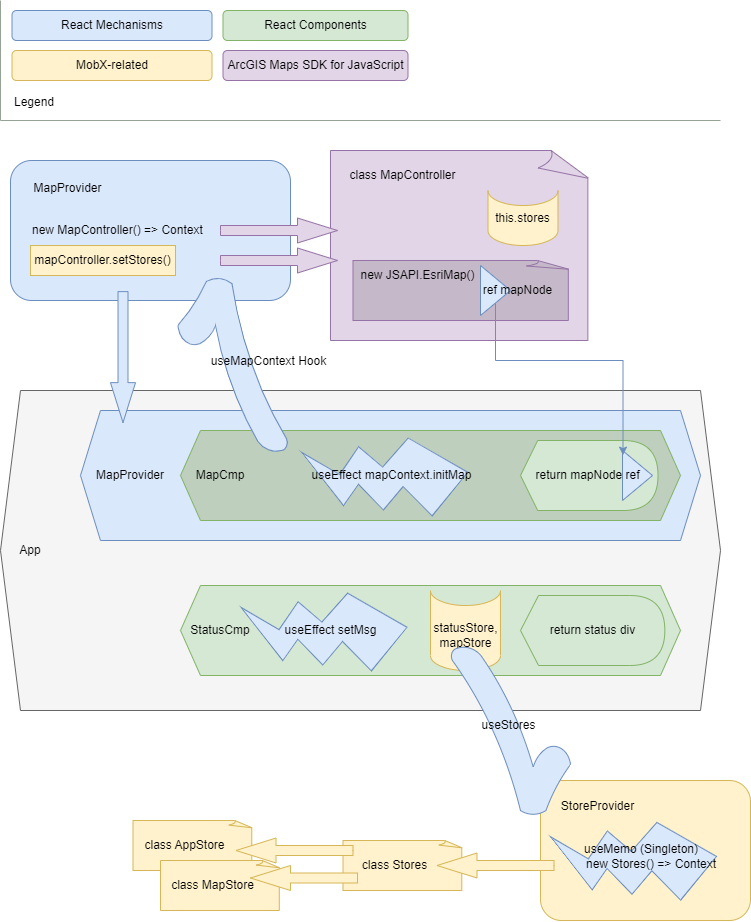

The diagram above was exported from draw.io. Its source (the exported page's mxGraphModel, read from the mxfile embedded in the PNG):
<mxGraphModel dx="2370" dy="1323" grid="1" gridSize="10" guides="1" tooltips="1" connect="1" arrows="1" fold="1" page="1" pageScale="1" pageWidth="850" pageHeight="1100" math="0" shadow="0">
  <root>
    <mxCell id="0" />
    <mxCell id="1" parent="0" />
    <mxCell id="WZ7rXHh_-e7qmHU9D9rn-72" value="" style="group" vertex="1" connectable="0" parent="1">
      <mxGeometry x="620" y="860" width="210" height="140" as="geometry" />
    </mxCell>
    <mxCell id="WZ7rXHh_-e7qmHU9D9rn-63" value="" style="rounded=1;whiteSpace=wrap;html=1;fillColor=#fff2cc;strokeColor=#d6b656;" vertex="1" parent="WZ7rXHh_-e7qmHU9D9rn-72">
      <mxGeometry width="210" height="140" as="geometry" />
    </mxCell>
    <mxCell id="WZ7rXHh_-e7qmHU9D9rn-64" value="StoreProvider" style="text;html=1;strokeColor=none;fillColor=none;align=center;verticalAlign=middle;whiteSpace=wrap;rounded=0;" vertex="1" parent="WZ7rXHh_-e7qmHU9D9rn-72">
      <mxGeometry y="11" width="114.5" height="30" as="geometry" />
    </mxCell>
    <mxCell id="WZ7rXHh_-e7qmHU9D9rn-70" value="" style="group" vertex="1" connectable="0" parent="WZ7rXHh_-e7qmHU9D9rn-72">
      <mxGeometry x="9.995332208178752" y="28.503816283626747" width="173.66466779182122" height="111.4923674327465" as="geometry" />
    </mxCell>
    <mxCell id="WZ7rXHh_-e7qmHU9D9rn-68" value="" style="verticalLabelPosition=bottom;verticalAlign=top;html=1;shape=mxgraph.basic.flash;fillColor=#dae8fc;rotation=80;strokeColor=#6c8ebf;" vertex="1" parent="WZ7rXHh_-e7qmHU9D9rn-70">
      <mxGeometry x="43.664667791821216" y="-24.253816283626747" width="85" height="160" as="geometry" />
    </mxCell>
    <mxCell id="WZ7rXHh_-e7qmHU9D9rn-69" value="useMemo (Singleton)" style="text;html=1;strokeColor=none;fillColor=none;align=center;verticalAlign=middle;whiteSpace=wrap;rounded=0;" vertex="1" parent="WZ7rXHh_-e7qmHU9D9rn-70">
      <mxGeometry x="21.164667791821216" y="25.746183716373253" width="140" height="30" as="geometry" />
    </mxCell>
    <mxCell id="WZ7rXHh_-e7qmHU9D9rn-65" value="new Stores() =&amp;gt; Context" style="text;html=1;strokeColor=none;fillColor=none;align=left;verticalAlign=middle;whiteSpace=wrap;rounded=0;" vertex="1" parent="WZ7rXHh_-e7qmHU9D9rn-70">
      <mxGeometry x="33.664667791821216" y="40.74618371637325" width="140" height="30" as="geometry" />
    </mxCell>
    <mxCell id="WZ7rXHh_-e7qmHU9D9rn-49" value="" style="rounded=1;whiteSpace=wrap;html=1;fillColor=#dae8fc;strokeColor=#6c8ebf;" vertex="1" parent="1">
      <mxGeometry x="90" y="240" width="280" height="140" as="geometry" />
    </mxCell>
    <mxCell id="WZ7rXHh_-e7qmHU9D9rn-1" value="" style="shape=hexagon;perimeter=hexagonPerimeter2;whiteSpace=wrap;html=1;fixedSize=1;fillColor=#f5f5f5;strokeColor=#666666;fontColor=#333333;" vertex="1" parent="1">
      <mxGeometry x="80" y="470" width="720" height="320" as="geometry" />
    </mxCell>
    <mxCell id="WZ7rXHh_-e7qmHU9D9rn-2" value="" style="shape=hexagon;perimeter=hexagonPerimeter2;whiteSpace=wrap;html=1;fixedSize=1;fillColor=#dae8fc;strokeColor=#6c8ebf;" vertex="1" parent="1">
      <mxGeometry x="160" y="490" width="620" height="130" as="geometry" />
    </mxCell>
    <mxCell id="WZ7rXHh_-e7qmHU9D9rn-3" value="" style="shape=hexagon;perimeter=hexagonPerimeter2;whiteSpace=wrap;html=1;fixedSize=1;fillColor=#BECFBD;strokeColor=#82b366;" vertex="1" parent="1">
      <mxGeometry x="260" y="510" width="500" height="90" as="geometry" />
    </mxCell>
    <mxCell id="WZ7rXHh_-e7qmHU9D9rn-5" value="App" style="text;html=1;strokeColor=none;fillColor=none;align=center;verticalAlign=middle;whiteSpace=wrap;rounded=0;" vertex="1" parent="1">
      <mxGeometry x="80" y="615" width="60" height="30" as="geometry" />
    </mxCell>
    <mxCell id="WZ7rXHh_-e7qmHU9D9rn-6" value="MapProvider" style="text;html=1;strokeColor=none;fillColor=none;align=center;verticalAlign=middle;whiteSpace=wrap;rounded=0;" vertex="1" parent="1">
      <mxGeometry x="180" y="540" width="60" height="30" as="geometry" />
    </mxCell>
    <mxCell id="WZ7rXHh_-e7qmHU9D9rn-7" value="MapCmp" style="text;html=1;strokeColor=none;fillColor=none;align=center;verticalAlign=middle;whiteSpace=wrap;rounded=0;" vertex="1" parent="1">
      <mxGeometry x="270" y="540" width="60" height="30" as="geometry" />
    </mxCell>
    <mxCell id="WZ7rXHh_-e7qmHU9D9rn-9" value="" style="shape=hexagon;perimeter=hexagonPerimeter2;whiteSpace=wrap;html=1;fixedSize=1;fillColor=#d5e8d4;strokeColor=#82b366;" vertex="1" parent="1">
      <mxGeometry x="260" y="665" width="500" height="90" as="geometry" />
    </mxCell>
    <mxCell id="WZ7rXHh_-e7qmHU9D9rn-11" value="StatusCmp" style="text;html=1;strokeColor=none;fillColor=none;align=center;verticalAlign=middle;whiteSpace=wrap;rounded=0;" vertex="1" parent="1">
      <mxGeometry x="270" y="695" width="60" height="30" as="geometry" />
    </mxCell>
    <mxCell id="WZ7rXHh_-e7qmHU9D9rn-15" value="" style="shape=display;whiteSpace=wrap;html=1;fillColor=#d5e8d4;strokeColor=#82b366;size=0.125;" vertex="1" parent="1">
      <mxGeometry x="600" y="520" width="137.5" height="70" as="geometry" />
    </mxCell>
    <mxCell id="WZ7rXHh_-e7qmHU9D9rn-19" value="" style="verticalLabelPosition=bottom;verticalAlign=top;html=1;shape=mxgraph.basic.flash;fillColor=#dae8fc;rotation=80;strokeColor=#6c8ebf;" vertex="1" parent="1">
      <mxGeometry x="425" y="480" width="85" height="160" as="geometry" />
    </mxCell>
    <mxCell id="WZ7rXHh_-e7qmHU9D9rn-18" value="useEffect mapContext.initMap" style="text;html=1;strokeColor=none;fillColor=none;align=center;verticalAlign=middle;whiteSpace=wrap;rounded=0;" vertex="1" parent="1">
      <mxGeometry x="390" y="540" width="163.17" height="30" as="geometry" />
    </mxCell>
    <mxCell id="WZ7rXHh_-e7qmHU9D9rn-20" value="" style="shape=display;whiteSpace=wrap;html=1;fillColor=#d5e8d4;strokeColor=#82b366;size=0.125;" vertex="1" parent="1">
      <mxGeometry x="600" y="675" width="144.33" height="70" as="geometry" />
    </mxCell>
    <mxCell id="WZ7rXHh_-e7qmHU9D9rn-22" value="" style="verticalLabelPosition=bottom;verticalAlign=top;html=1;shape=mxgraph.basic.flash;fillColor=#dae8fc;rotation=80;strokeColor=#6c8ebf;" vertex="1" parent="1">
      <mxGeometry x="364.33" y="635" width="85" height="160" as="geometry" />
    </mxCell>
    <mxCell id="WZ7rXHh_-e7qmHU9D9rn-23" value="useEffect setMsg" style="text;html=1;strokeColor=none;fillColor=none;align=center;verticalAlign=middle;whiteSpace=wrap;rounded=0;" vertex="1" parent="1">
      <mxGeometry x="357.5" y="695" width="105" height="30" as="geometry" />
    </mxCell>
    <mxCell id="WZ7rXHh_-e7qmHU9D9rn-24" value="" style="shape=cylinder3;whiteSpace=wrap;html=1;boundedLbl=1;backgroundOutline=1;size=15;lid=0;fillColor=#fff2cc;strokeColor=#d6b656;" vertex="1" parent="1">
      <mxGeometry x="510" y="670" width="70" height="80" as="geometry" />
    </mxCell>
    <mxCell id="WZ7rXHh_-e7qmHU9D9rn-25" value="return status div" style="text;html=1;strokeColor=none;fillColor=none;align=center;verticalAlign=middle;whiteSpace=wrap;rounded=0;" vertex="1" parent="1">
      <mxGeometry x="614.66" y="695" width="115" height="30" as="geometry" />
    </mxCell>
    <mxCell id="WZ7rXHh_-e7qmHU9D9rn-27" value="" style="whiteSpace=wrap;html=1;shape=mxgraph.basic.document;fillColor=#e1d5e7;strokeColor=#9673a6;" vertex="1" parent="1">
      <mxGeometry x="410" y="230" width="260" height="190" as="geometry" />
    </mxCell>
    <mxCell id="WZ7rXHh_-e7qmHU9D9rn-28" value="class MapController" style="text;html=1;strokeColor=none;fillColor=none;align=center;verticalAlign=middle;whiteSpace=wrap;rounded=0;" vertex="1" parent="1">
      <mxGeometry x="425" y="240" width="114.5" height="30" as="geometry" />
    </mxCell>
    <mxCell id="WZ7rXHh_-e7qmHU9D9rn-29" value="" style="triangle;whiteSpace=wrap;html=1;fillColor=#dae8fc;strokeColor=#6c8ebf;" vertex="1" parent="1">
      <mxGeometry x="702" y="530" width="30" height="50" as="geometry" />
    </mxCell>
    <mxCell id="WZ7rXHh_-e7qmHU9D9rn-14" value="return mapNode ref" style="text;html=1;strokeColor=none;fillColor=none;align=center;verticalAlign=middle;whiteSpace=wrap;rounded=0;" vertex="1" parent="1">
      <mxGeometry x="610" y="540" width="115" height="30" as="geometry" />
    </mxCell>
    <mxCell id="WZ7rXHh_-e7qmHU9D9rn-32" value="" style="whiteSpace=wrap;html=1;shape=mxgraph.basic.document;fillColor=#C5B9C9;strokeColor=#9673a6;" vertex="1" parent="1">
      <mxGeometry x="432.5" y="340" width="217.5" height="60" as="geometry" />
    </mxCell>
    <mxCell id="WZ7rXHh_-e7qmHU9D9rn-34" value="new JSAPI.EsriMap()" style="text;html=1;strokeColor=none;fillColor=none;align=center;verticalAlign=middle;whiteSpace=wrap;rounded=0;" vertex="1" parent="1">
      <mxGeometry x="425" y="340" width="145" height="30" as="geometry" />
    </mxCell>
    <mxCell id="WZ7rXHh_-e7qmHU9D9rn-56" value="" style="edgeStyle=orthogonalEdgeStyle;rounded=0;orthogonalLoop=1;jettySize=auto;html=1;entryX=0.017;entryY=0.093;entryDx=0;entryDy=0;entryPerimeter=0;fillColor=#dae8fc;strokeColor=#6c8ebf;" edge="1" parent="1" source="WZ7rXHh_-e7qmHU9D9rn-30" target="WZ7rXHh_-e7qmHU9D9rn-29">
      <mxGeometry relative="1" as="geometry">
        <Array as="points">
          <mxPoint x="575" y="440" />
          <mxPoint x="703" y="440" />
        </Array>
      </mxGeometry>
    </mxCell>
    <mxCell id="WZ7rXHh_-e7qmHU9D9rn-30" value="" style="triangle;whiteSpace=wrap;html=1;fillColor=#dae8fc;strokeColor=#6c8ebf;" vertex="1" parent="1">
      <mxGeometry x="560" y="345" width="30" height="50" as="geometry" />
    </mxCell>
    <mxCell id="WZ7rXHh_-e7qmHU9D9rn-31" value="ref mapNode" style="text;html=1;strokeColor=none;fillColor=none;align=center;verticalAlign=middle;whiteSpace=wrap;rounded=0;" vertex="1" parent="1">
      <mxGeometry x="539.5" y="355" width="114.5" height="30" as="geometry" />
    </mxCell>
    <mxCell id="WZ7rXHh_-e7qmHU9D9rn-35" value="" style="shape=cylinder3;whiteSpace=wrap;html=1;boundedLbl=1;backgroundOutline=1;size=15;lid=0;fillColor=#fff2cc;strokeColor=#d6b656;" vertex="1" parent="1">
      <mxGeometry x="567.5" y="270" width="70" height="55" as="geometry" />
    </mxCell>
    <mxCell id="WZ7rXHh_-e7qmHU9D9rn-36" value="this.stores" style="text;html=1;strokeColor=none;fillColor=none;align=center;verticalAlign=middle;whiteSpace=wrap;rounded=0;" vertex="1" parent="1">
      <mxGeometry x="545" y="282.5" width="115" height="30" as="geometry" />
    </mxCell>
    <mxCell id="WZ7rXHh_-e7qmHU9D9rn-42" value="MapProvider" style="text;html=1;strokeColor=none;fillColor=none;align=center;verticalAlign=middle;whiteSpace=wrap;rounded=0;" vertex="1" parent="1">
      <mxGeometry x="89.99999999999999" y="252.5" width="114.5" height="30" as="geometry" />
    </mxCell>
    <mxCell id="WZ7rXHh_-e7qmHU9D9rn-48" value="new MapController() =&amp;gt; Context" style="text;html=1;strokeColor=none;fillColor=none;align=left;verticalAlign=middle;whiteSpace=wrap;rounded=0;" vertex="1" parent="1">
      <mxGeometry x="110" y="295" width="190" height="30" as="geometry" />
    </mxCell>
    <mxCell id="WZ7rXHh_-e7qmHU9D9rn-50" value="mapController.setStores()" style="text;html=1;strokeColor=#d6b656;fillColor=#fff2cc;align=center;verticalAlign=middle;whiteSpace=wrap;rounded=0;" vertex="1" parent="1">
      <mxGeometry x="110" y="325" width="145" height="30" as="geometry" />
    </mxCell>
    <mxCell id="WZ7rXHh_-e7qmHU9D9rn-51" value="" style="html=1;shadow=0;dashed=0;align=center;verticalAlign=middle;shape=mxgraph.arrows2.arrow;dy=0.6;dx=40;notch=0;fillColor=#e1d5e7;strokeColor=#9673a6;" vertex="1" parent="1">
      <mxGeometry x="300" y="297.5" width="117" height="25" as="geometry" />
    </mxCell>
    <mxCell id="WZ7rXHh_-e7qmHU9D9rn-57" value="" style="verticalLabelPosition=bottom;verticalAlign=top;html=1;shape=mxgraph.basic.tick;strokeColor=#6c8ebf;fillColor=#dae8fc;rotation=-175;flipH=1;" vertex="1" parent="1">
      <mxGeometry x="254.38" y="358.63" width="119.45" height="170" as="geometry" />
    </mxCell>
    <mxCell id="WZ7rXHh_-e7qmHU9D9rn-55" value="useMapContext Hook" style="text;html=1;strokeColor=none;fillColor=none;align=center;verticalAlign=middle;whiteSpace=wrap;rounded=0;" vertex="1" parent="1">
      <mxGeometry x="287" y="425.76" width="123" height="30" as="geometry" />
    </mxCell>
    <mxCell id="WZ7rXHh_-e7qmHU9D9rn-58" value="" style="html=1;shadow=0;dashed=0;align=center;verticalAlign=middle;shape=mxgraph.arrows2.arrow;dy=0.6;dx=40;notch=0;fillColor=#e1d5e7;strokeColor=#9673a6;" vertex="1" parent="1">
      <mxGeometry x="300" y="327.5" width="117" height="25" as="geometry" />
    </mxCell>
    <mxCell id="WZ7rXHh_-e7qmHU9D9rn-61" value="statusStore,&lt;br&gt;mapStore" style="text;html=1;strokeColor=none;fillColor=none;align=center;verticalAlign=middle;whiteSpace=wrap;rounded=0;" vertex="1" parent="1">
      <mxGeometry x="487.5" y="700" width="115" height="30" as="geometry" />
    </mxCell>
    <mxCell id="WZ7rXHh_-e7qmHU9D9rn-59" value="" style="html=1;shadow=0;dashed=0;align=center;verticalAlign=middle;shape=mxgraph.arrows2.arrow;dy=0.6;dx=40;notch=0;fillColor=#dae8fc;strokeColor=#6c8ebf;rotation=90;" vertex="1" parent="1">
      <mxGeometry x="137" y="424.13" width="131" height="25" as="geometry" />
    </mxCell>
    <mxCell id="WZ7rXHh_-e7qmHU9D9rn-71" value="" style="group" vertex="1" connectable="0" parent="1">
      <mxGeometry x="530.55" y="725" width="119.45000000000005" height="170" as="geometry" />
    </mxCell>
    <mxCell id="WZ7rXHh_-e7qmHU9D9rn-60" value="" style="verticalLabelPosition=bottom;verticalAlign=top;html=1;shape=mxgraph.basic.tick;strokeColor=#6c8ebf;fillColor=#dae8fc;rotation=0;flipH=1;" vertex="1" parent="WZ7rXHh_-e7qmHU9D9rn-71">
      <mxGeometry width="119.45" height="170" as="geometry" />
    </mxCell>
    <mxCell id="WZ7rXHh_-e7qmHU9D9rn-26" value="useStores" style="text;html=1;strokeColor=none;fillColor=none;align=center;verticalAlign=middle;whiteSpace=wrap;rounded=0;" vertex="1" parent="WZ7rXHh_-e7qmHU9D9rn-71">
      <mxGeometry y="65" width="115" height="30" as="geometry" />
    </mxCell>
    <mxCell id="WZ7rXHh_-e7qmHU9D9rn-73" value="" style="whiteSpace=wrap;html=1;shape=mxgraph.basic.document;fillColor=#fff2cc;strokeColor=#d6b656;" vertex="1" parent="1">
      <mxGeometry x="422.5" y="920" width="120" height="50" as="geometry" />
    </mxCell>
    <mxCell id="WZ7rXHh_-e7qmHU9D9rn-74" value="class Stores" style="text;html=1;strokeColor=none;fillColor=none;align=center;verticalAlign=middle;whiteSpace=wrap;rounded=0;" vertex="1" parent="1">
      <mxGeometry x="417" y="930" width="114.5" height="30" as="geometry" />
    </mxCell>
    <mxCell id="WZ7rXHh_-e7qmHU9D9rn-77" value="" style="html=1;shadow=0;dashed=0;align=center;verticalAlign=middle;shape=mxgraph.arrows2.arrow;dy=0.6;dx=40;notch=0;fillColor=#fff2cc;strokeColor=#d6b656;rotation=-180;" vertex="1" parent="1">
      <mxGeometry x="516.5" y="932.5" width="117" height="25" as="geometry" />
    </mxCell>
    <mxCell id="WZ7rXHh_-e7qmHU9D9rn-78" value="" style="whiteSpace=wrap;html=1;shape=mxgraph.basic.document;fillColor=#fff2cc;strokeColor=#d6b656;" vertex="1" parent="1">
      <mxGeometry x="212.5" y="900" width="120" height="50" as="geometry" />
    </mxCell>
    <mxCell id="WZ7rXHh_-e7qmHU9D9rn-79" value="class AppStore" style="text;html=1;strokeColor=none;fillColor=none;align=center;verticalAlign=middle;whiteSpace=wrap;rounded=0;" vertex="1" parent="1">
      <mxGeometry x="207" y="910" width="114.5" height="30" as="geometry" />
    </mxCell>
    <mxCell id="WZ7rXHh_-e7qmHU9D9rn-80" value="" style="whiteSpace=wrap;html=1;shape=mxgraph.basic.document;fillColor=#fff2cc;strokeColor=#d6b656;" vertex="1" parent="1">
      <mxGeometry x="240" y="940" width="120" height="50" as="geometry" />
    </mxCell>
    <mxCell id="WZ7rXHh_-e7qmHU9D9rn-81" value="class MapStore" style="text;html=1;strokeColor=none;fillColor=none;align=center;verticalAlign=middle;whiteSpace=wrap;rounded=0;" vertex="1" parent="1">
      <mxGeometry x="234.5" y="950" width="114.5" height="30" as="geometry" />
    </mxCell>
    <mxCell id="WZ7rXHh_-e7qmHU9D9rn-82" value="" style="html=1;shadow=0;dashed=0;align=center;verticalAlign=middle;shape=mxgraph.arrows2.arrow;dy=0.6;dx=40;notch=0;fillColor=#fff2cc;strokeColor=#d6b656;rotation=-180;" vertex="1" parent="1">
      <mxGeometry x="315.5" y="917.5" width="117" height="25" as="geometry" />
    </mxCell>
    <mxCell id="WZ7rXHh_-e7qmHU9D9rn-83" value="" style="html=1;shadow=0;dashed=0;align=center;verticalAlign=middle;shape=mxgraph.arrows2.arrow;dy=0.6;dx=40;notch=0;fillColor=#fff2cc;strokeColor=#d6b656;rotation=-180;" vertex="1" parent="1">
      <mxGeometry x="330" y="945" width="107" height="25" as="geometry" />
    </mxCell>
    <mxCell id="WZ7rXHh_-e7qmHU9D9rn-84" value="React Mechanisms" style="rounded=1;whiteSpace=wrap;html=1;fillColor=#dae8fc;strokeColor=#6c8ebf;" vertex="1" parent="1">
      <mxGeometry x="91.5" y="90" width="200" height="30" as="geometry" />
    </mxCell>
    <mxCell id="WZ7rXHh_-e7qmHU9D9rn-85" value="MobX-related" style="rounded=1;whiteSpace=wrap;html=1;fillColor=#fff2cc;strokeColor=#d6b656;" vertex="1" parent="1">
      <mxGeometry x="91.5" y="130" width="200" height="30" as="geometry" />
    </mxCell>
    <mxCell id="WZ7rXHh_-e7qmHU9D9rn-86" value="React Components" style="rounded=1;whiteSpace=wrap;html=1;fillColor=#d5e8d4;strokeColor=#82b366;" vertex="1" parent="1">
      <mxGeometry x="302.5" y="90" width="185" height="30" as="geometry" />
    </mxCell>
    <mxCell id="WZ7rXHh_-e7qmHU9D9rn-87" value="ArcGIS Maps SDK for JavaScript" style="rounded=1;whiteSpace=wrap;html=1;fillColor=#e1d5e7;strokeColor=#9673a6;" vertex="1" parent="1">
      <mxGeometry x="302.5" y="130" width="185" height="30" as="geometry" />
    </mxCell>
    <mxCell id="WZ7rXHh_-e7qmHU9D9rn-88" value="" style="shape=partialRectangle;whiteSpace=wrap;html=1;bottom=0;right=0;fillColor=none;strokeColor=#95A394;flipH=0;flipV=1;" vertex="1" parent="1">
      <mxGeometry x="80" y="80" width="720" height="120" as="geometry" />
    </mxCell>
    <mxCell id="WZ7rXHh_-e7qmHU9D9rn-89" value="Legend" style="text;html=1;strokeColor=none;fillColor=none;align=left;verticalAlign=middle;whiteSpace=wrap;rounded=0;" vertex="1" parent="1">
      <mxGeometry x="91.5" y="167" width="123" height="30" as="geometry" />
    </mxCell>
  </root>
</mxGraphModel>